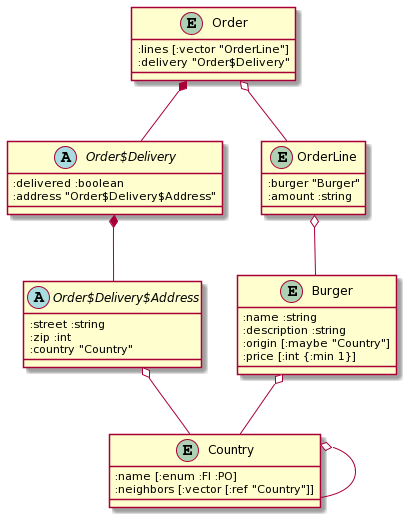

The diagram above was rendered by PlantUML. Its source (embedded in the PNG):
@startuml
entity Burger {
 :name :string
 :description :string
 :origin [:maybe "Country"]
 :price [:int {:min 1}]
}
entity Country {
 :name [:enum :FI :PO]
 :neighbors [:vector [:ref "Country"]]
}
entity Order {
 :lines [:vector "OrderLine"]
 :delivery "Order$Delivery"
}
abstract Order$Delivery {
 :delivered :boolean
 :address "Order$Delivery$Address"
}
abstract Order$Delivery$Address {
 :street :string
 :zip :int
 :country "Country"
}
entity OrderLine {
 :burger "Burger"
 :amount :string
}
Burger o-- Country
Country o-- Country
Order o-- OrderLine
Order *-- Order$Delivery
Order$Delivery *-- Order$Delivery$Address
Order$Delivery$Address o-- Country
OrderLine o-- Burger
@enduml